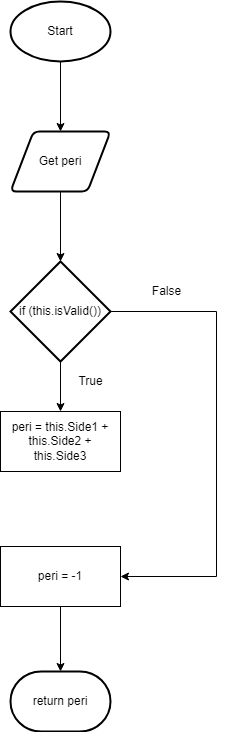

The diagram above was exported from draw.io. Its source (the exported page's mxGraphModel, read from the mxfile embedded in the PNG):
<mxGraphModel dx="1074" dy="749" grid="1" gridSize="10" guides="1" tooltips="1" connect="1" arrows="1" fold="1" page="1" pageScale="1" pageWidth="827" pageHeight="1169" math="0" shadow="0">
  <root>
    <mxCell id="0" />
    <mxCell id="1" parent="0" />
    <mxCell id="9" style="edgeStyle=orthogonalEdgeStyle;html=1;entryX=0.5;entryY=0;entryDx=0;entryDy=0;rounded=0;" edge="1" parent="1" source="3" target="4">
      <mxGeometry relative="1" as="geometry" />
    </mxCell>
    <mxCell id="3" value="Start" style="strokeWidth=2;html=1;shape=mxgraph.flowchart.start_1;whiteSpace=wrap;" vertex="1" parent="1">
      <mxGeometry x="364" y="40" width="100" height="60" as="geometry" />
    </mxCell>
    <mxCell id="10" style="edgeStyle=orthogonalEdgeStyle;rounded=0;html=1;entryX=0.5;entryY=0;entryDx=0;entryDy=0;entryPerimeter=0;" edge="1" parent="1" source="4" target="5">
      <mxGeometry relative="1" as="geometry" />
    </mxCell>
    <mxCell id="4" value="Get peri" style="shape=parallelogram;html=1;strokeWidth=2;perimeter=parallelogramPerimeter;whiteSpace=wrap;rounded=1;arcSize=12;size=0.23;" vertex="1" parent="1">
      <mxGeometry x="364" y="170" width="100" height="60" as="geometry" />
    </mxCell>
    <mxCell id="11" style="edgeStyle=orthogonalEdgeStyle;rounded=0;html=1;entryX=0.5;entryY=0;entryDx=0;entryDy=0;" edge="1" parent="1" source="5" target="6">
      <mxGeometry relative="1" as="geometry" />
    </mxCell>
    <mxCell id="13" style="edgeStyle=orthogonalEdgeStyle;rounded=0;html=1;entryX=1;entryY=0.5;entryDx=0;entryDy=0;" edge="1" parent="1" source="5" target="7">
      <mxGeometry relative="1" as="geometry">
        <Array as="points">
          <mxPoint x="570" y="350" />
          <mxPoint x="570" y="615" />
        </Array>
      </mxGeometry>
    </mxCell>
    <mxCell id="5" value="if (this.isValid())" style="strokeWidth=2;html=1;shape=mxgraph.flowchart.decision;whiteSpace=wrap;" vertex="1" parent="1">
      <mxGeometry x="364" y="300" width="100" height="100" as="geometry" />
    </mxCell>
    <mxCell id="6" value="peri = this.Side1 + this.Side2 + this.Side3" style="rounded=0;whiteSpace=wrap;html=1;" vertex="1" parent="1">
      <mxGeometry x="354" y="450" width="120" height="60" as="geometry" />
    </mxCell>
    <mxCell id="15" style="edgeStyle=orthogonalEdgeStyle;rounded=0;html=1;entryX=0.5;entryY=0;entryDx=0;entryDy=0;entryPerimeter=0;" edge="1" parent="1" source="7" target="8">
      <mxGeometry relative="1" as="geometry" />
    </mxCell>
    <mxCell id="7" value="peri = -1" style="rounded=0;whiteSpace=wrap;html=1;" vertex="1" parent="1">
      <mxGeometry x="354" y="585" width="120" height="60" as="geometry" />
    </mxCell>
    <mxCell id="8" value="return peri" style="strokeWidth=2;html=1;shape=mxgraph.flowchart.terminator;whiteSpace=wrap;" vertex="1" parent="1">
      <mxGeometry x="364" y="710" width="100" height="60" as="geometry" />
    </mxCell>
    <mxCell id="12" value="True" style="text;html=1;align=center;verticalAlign=middle;resizable=0;points=[];autosize=1;strokeColor=none;fillColor=none;" vertex="1" parent="1">
      <mxGeometry x="424" y="410" width="40" height="20" as="geometry" />
    </mxCell>
    <mxCell id="14" value="False" style="text;html=1;align=center;verticalAlign=middle;resizable=0;points=[];autosize=1;strokeColor=none;fillColor=none;" vertex="1" parent="1">
      <mxGeometry x="500" y="320" width="40" height="20" as="geometry" />
    </mxCell>
  </root>
</mxGraphModel>